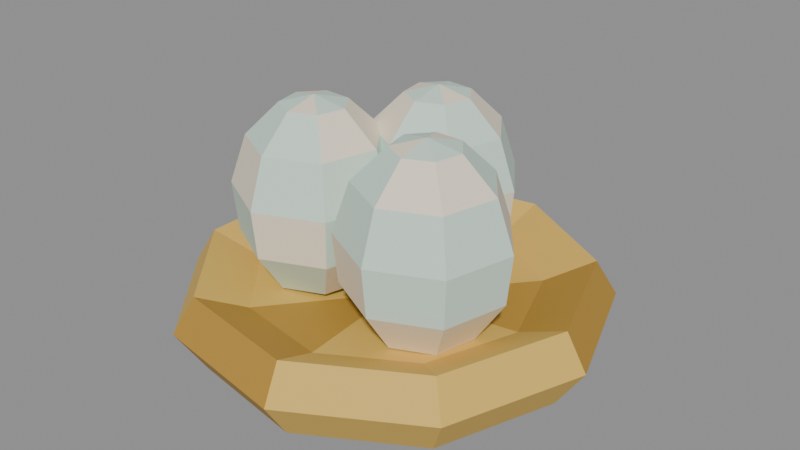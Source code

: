 # Source: duck-egg.blend  (saved by Blender 5.2.45; exported with 4.5.12 LTS)
import bpy
from mathutils import Matrix  # noqa: F401  (used for matrix-valued properties, if any)

bpy.ops.wm.read_factory_settings(use_empty=True)
scene = bpy.context.scene
scene.name = 'Scene'

# ---- collections
col_col_lowpoly = bpy.data.collections.new('COL_LowPoly'); scene.collection.children.link(col_col_lowpoly)

# ---- images (referenced by path relative to the original .blend; pixels are not part of the script)
import os
ASSET_DIR = os.environ.get("B2B_ASSET_DIR", "")  # directory of the original .blend (textures are referenced by path, not embedded)
HERE = os.path.dirname(os.path.abspath(__file__))  # packed textures are extracted next to this script under _unpacked/

def load_image(name, relpath, width, height, colorspace="sRGB"):
    """Load a texture the original file referenced (path relative to the .blend, or extracted next to this script)."""
    p = next((c for c in (os.path.join(HERE, relpath), os.path.join(ASSET_DIR, relpath)) if relpath and os.path.exists(c)), "")
    if p:
        img = bpy.data.images.load(p, check_existing=True)
        img.name = name
    else:  # same state as the original file: an image datablock whose file is absent (Cycles renders it pink)
        img = bpy.data.images.new(name, width, height)
        img.source = "FILE"
        img.filepath = "//" + (relpath or name)
    img.colorspace_settings.name = colorspace
    return img
img_duck_egg_basecolor = load_image('duck-egg_BaseColor', '_unpacked/duck-egg_BaseColor.bb4359b4.png', 128, 192, 'sRGB')
img_duck_egg_maskmap = load_image('duck-egg_MaskMap', '_unpacked/duck-egg_MaskMap.b2843ed0.png', 128, 192, 'Non-Color')

# ---- materials (node trees are filled in below, after node groups)
mat_m_duck_egg = bpy.data.materials.new('M_duck-egg')

# ---- material node trees
mat_m_duck_egg.use_nodes = True; mat_m_duck_egg.node_tree.nodes.clear()
_N = mat_m_duck_egg.node_tree.nodes; _L = mat_m_duck_egg.node_tree.links
n0 = _N.new('ShaderNodeBsdfPrincipled'); n0.name = 'Principled BSDF'; n0.location = (-200, 100)
n0.inputs[10].default_value = 0.005
n1 = _N.new('ShaderNodeOutputMaterial'); n1.name = 'Material Output'; n1.location = (200, 100)
n2 = _N.new('ShaderNodeTexImage'); n2.name = 'Image Texture'; n2.location = (0, 0)
n2.image = img_duck_egg_basecolor
n2.interpolation = 'Closest'
n3 = _N.new('ShaderNodeTexImage'); n3.name = 'Image Texture.001'; n3.location = (0, 0)
n3.image = img_duck_egg_maskmap
n3.interpolation = 'Closest'
n4 = _N.new('ShaderNodeSeparateColor'); n4.name = 'Separate Color'; n4.location = (0, 0)
n5 = _N.new('ShaderNodeMath'); n5.name = 'Math'; n5.location = (0, 0)
n5.operation = 'SUBTRACT'
n5.inputs[0].default_value = 1.0
_L.new(n0.outputs[0], n1.inputs[0])
_L.new(n2.outputs[0], n0.inputs[0])
_L.new(n3.outputs[0], n4.inputs[0])
_L.new(n4.outputs[0], n0.inputs[1])
_L.new(n3.outputs[1], n5.inputs[1])
_L.new(n5.outputs[0], n0.inputs[2])
n1.is_active_output = True

# ---- meshes
me_duck_egg = bpy.data.meshes.new('duck-egg')
me_duck_egg.from_pydata([(0.0, 0.0, 0.0), (0.13, 0.0, 0.0), (0.09959, 0.08356, 0.0), (0.02257, 0.128, 0.0), (-0.065, 0.1126, 0.0), (-0.1222, 0.04446, 0.0), (-0.1222, -0.04446, 0.0), (-0.065, -0.1126, 0.0), (0.02257, -0.128, 0.0), (0.09959, -0.08356, 0.0), (0.15, 0.0, 0.03), (0.1149, 0.09642, 0.03), (0.02605, 0.1477, 0.03), (-0.075, 0.1299, 0.03), (-0.141, 0.0513, 0.03), (-0.141, -0.0513, 0.03), (-0.075, -0.1299, 0.03), (0.02605, -0.1477, 0.03), (0.1149, -0.09642, 0.03), (0.135, 0.0, 0.055), (0.1034, 0.08678, 0.055), (0.02344, 0.1329, 0.055), (-0.0675, 0.1169, 0.055), (-0.1269, 0.04617, 0.055), (-0.1269, -0.04617, 0.055), (-0.0675, -0.1169, 0.055), (0.02344, -0.1329, 0.055), (0.1034, -0.08678, 0.055), (0.1, 0.0, 0.04), (0.0766, 0.06428, 0.04), (0.01736, 0.09848, 0.04), (-0.05, 0.0866, 0.04), (-0.09397, 0.0342, 0.04), (-0.09397, -0.0342, 0.04), (-0.05, -0.0866, 0.04), (0.01736, -0.09848, 0.04), (0.0766, -0.06428, 0.04), (0.0, 0.0, 0.03), (-0.05, -0.02, 0.035), (-0.01602, -0.01401, 0.0396), (-0.0335, 0.0103, 0.0396), (-0.0634, 0.01179, 0.0396), (-0.08321, -0.01066, 0.0396), (-0.07801, -0.04014, 0.0396), (-0.05172, -0.05446, 0.0396), (-0.02413, -0.04283, 0.0396), (0.003229, -0.01061, 0.0695), (-0.02415, 0.02747, 0.0695), (-0.07099, 0.02981, 0.0695), (-0.102, -0.005361, 0.0695), (-0.09389, -0.05155, 0.0695), (-0.05269, -0.07398, 0.0695), (-0.009474, -0.05576, 0.0695), (0.006626, -0.01002, 0.104), (-0.0225, 0.0305, 0.104), (-0.07233, 0.03298, 0.104), (-0.1054, -0.004427, 0.104), (-0.09669, -0.05357, 0.104), (-0.05287, -0.07743, 0.104), (-0.006888, -0.05805, 0.104), (-0.004699, -0.01201, 0.1385), (-0.028, 0.0204, 0.1385), (-0.06787, 0.02239, 0.1385), (-0.09428, -0.007541, 0.1385), (-0.08735, -0.04685, 0.1385), (-0.05229, -0.06594, 0.1385), (-0.01551, -0.05044, 0.1385), (-0.02735, -0.01601, 0.1615), (-0.039, 0.0001991, 0.1615), (-0.05893, 0.001194, 0.1615), (-0.07214, -0.01377, 0.1615), (-0.06867, -0.03343, 0.1615), (-0.05115, -0.04297, 0.1615), (-0.03276, -0.03522, 0.1615), (-0.05, -0.02, 0.1672), (0.05, -0.03, 0.035), (0.07643, -0.05218, 0.0396), (0.08382, -0.02316, 0.0396), (0.06574, 0.0007006, 0.0396), (0.03581, 0.001447, 0.0396), (0.01657, -0.02149, 0.0396), (0.0225, -0.05083, 0.0396), (0.04914, -0.06449, 0.0396), (0.0914, -0.06474, 0.0695), (0.103, -0.01929, 0.0695), (0.07466, 0.0181, 0.0695), (0.02777, 0.01927, 0.0695), (-0.002379, -0.01666, 0.0695), (0.006915, -0.06264, 0.0695), (0.04865, -0.08403, 0.0695), (0.09405, -0.06696, 0.104), (0.1064, -0.01861, 0.104), (0.07623, 0.02117, 0.104), (0.02635, 0.02241, 0.104), (-0.005722, -0.01581, 0.104), (0.004165, -0.06472, 0.104), (0.04857, -0.08748, 0.104), (0.08524, -0.05957, 0.1385), (0.09509, -0.02089, 0.1385), (0.07099, 0.01093, 0.1385), (0.03108, 0.01193, 0.1385), (0.005422, -0.01865, 0.1385), (0.01333, -0.05777, 0.1385), (0.04885, -0.07599, 0.1385), (0.06762, -0.04478, 0.1615), (0.07254, -0.02544, 0.1615), (0.06049, -0.009533, 0.1615), (0.04054, -0.009035, 0.1615), (0.02771, -0.02432, 0.1615), (0.03167, -0.04389, 0.1615), (0.04943, -0.05299, 0.1615), (0.05, -0.03, 0.1672), (0.0, 0.045, 0.035), (0.01725, 0.07488, 0.0396), (-0.0126, 0.07712, 0.0396), (-0.03297, 0.05517, 0.0396), (-0.02851, 0.02557, 0.0396), (-0.002578, 0.0106, 0.0396), (0.02529, 0.02153, 0.0396), (0.03411, 0.05014, 0.0396), (0.02702, 0.09181, 0.0695), (-0.01975, 0.09531, 0.0695), (-0.05165, 0.06093, 0.0695), (-0.04466, 0.01455, 0.0695), (-0.004039, -0.008899, 0.0695), (0.03962, 0.008237, 0.0695), (0.05345, 0.05306, 0.0695), (0.02875, 0.0948, 0.104), (-0.02101, 0.09853, 0.104), (-0.05495, 0.06195, 0.104), (-0.04751, 0.01261, 0.104), (-0.004297, -0.01234, 0.104), (0.04215, 0.00589, 0.104), (0.05686, 0.05357, 0.104), (0.023, 0.08484, 0.1385), (-0.01681, 0.08782, 0.1385), (-0.04396, 0.05856, 0.1385), (-0.03801, 0.01909, 0.1385), (-0.003438, -0.0008714, 0.1385), (0.03372, 0.01371, 0.1385), (0.04549, 0.05186, 0.1385), (0.0115, 0.06492, 0.1615), (-0.008403, 0.06641, 0.1615), (-0.02198, 0.05178, 0.1615), (-0.019, 0.03204, 0.1615), (-0.001719, 0.02206, 0.1615), (0.01686, 0.02936, 0.1615), (0.02274, 0.04843, 0.1615), (0.0, 0.045, 0.1672)], [], [(0, 2, 1), (0, 3, 2), (0, 4, 3), (0, 5, 4), (0, 6, 5), (0, 7, 6), (0, 8, 7), (0, 9, 8), (0, 1, 9), (1, 2, 11, 10), (2, 3, 12, 11), (3, 4, 13, 12), (4, 5, 14, 13), (5, 6, 15, 14), (6, 7, 16, 15), (7, 8, 17, 16), (8, 9, 18, 17), (9, 1, 10, 18), (10, 11, 20, 19), (11, 12, 21, 20), (12, 13, 22, 21), (13, 14, 23, 22), (14, 15, 24, 23), (15, 16, 25, 24), (16, 17, 26, 25), (17, 18, 27, 26), (18, 10, 19, 27), (19, 20, 29, 28), (20, 21, 30, 29), (21, 22, 31, 30), (22, 23, 32, 31), (23, 24, 33, 32), (24, 25, 34, 33), (25, 26, 35, 34), (26, 27, 36, 35), (27, 19, 28, 36), (28, 29, 37), (29, 30, 37), (30, 31, 37), (31, 32, 37), (32, 33, 37), (33, 34, 37), (34, 35, 37), (35, 36, 37), (36, 28, 37), (38, 40, 39), (38, 41, 40), (38, 42, 41), (38, 43, 42), (38, 44, 43), (38, 45, 44), (38, 39, 45), (39, 40, 47, 46), (40, 41, 48, 47), (41, 42, 49, 48), (42, 43, 50, 49), (43, 44, 51, 50), (44, 45, 52, 51), (45, 39, 46, 52), (46, 47, 54, 53), (47, 48, 55, 54), (48, 49, 56, 55), (49, 50, 57, 56), (50, 51, 58, 57), (51, 52, 59, 58), (52, 46, 53, 59), (53, 54, 61, 60), (54, 55, 62, 61), (55, 56, 63, 62), (56, 57, 64, 63), (57, 58, 65, 64), (58, 59, 66, 65), (59, 53, 60, 66), (60, 61, 68, 67), (61, 62, 69, 68), (62, 63, 70, 69), (63, 64, 71, 70), (64, 65, 72, 71), (65, 66, 73, 72), (66, 60, 67, 73), (67, 68, 74), (68, 69, 74), (69, 70, 74), (70, 71, 74), (71, 72, 74), (72, 73, 74), (73, 67, 74), (75, 77, 76), (75, 78, 77), (75, 79, 78), (75, 80, 79), (75, 81, 80), (75, 82, 81), (75, 76, 82), (76, 77, 84, 83), (77, 78, 85, 84), (78, 79, 86, 85), (79, 80, 87, 86), (80, 81, 88, 87), (81, 82, 89, 88), (82, 76, 83, 89), (83, 84, 91, 90), (84, 85, 92, 91), (85, 86, 93, 92), (86, 87, 94, 93), (87, 88, 95, 94), (88, 89, 96, 95), (89, 83, 90, 96), (90, 91, 98, 97), (91, 92, 99, 98), (92, 93, 100, 99), (93, 94, 101, 100), (94, 95, 102, 101), (95, 96, 103, 102), (96, 90, 97, 103), (97, 98, 105, 104), (98, 99, 106, 105), (99, 100, 107, 106), (100, 101, 108, 107), (101, 102, 109, 108), (102, 103, 110, 109), (103, 97, 104, 110), (104, 105, 111), (105, 106, 111), (106, 107, 111), (107, 108, 111), (108, 109, 111), (109, 110, 111), (110, 104, 111), (112, 114, 113), (112, 115, 114), (112, 116, 115), (112, 117, 116), (112, 118, 117), (112, 119, 118), (112, 113, 119), (113, 114, 121, 120), (114, 115, 122, 121), (115, 116, 123, 122), (116, 117, 124, 123), (117, 118, 125, 124), (118, 119, 126, 125), (119, 113, 120, 126), (120, 121, 128, 127), (121, 122, 129, 128), (122, 123, 130, 129), (123, 124, 131, 130), (124, 125, 132, 131), (125, 126, 133, 132), (126, 120, 127, 133), (127, 128, 135, 134), (128, 129, 136, 135), (129, 130, 137, 136), (130, 131, 138, 137), (131, 132, 139, 138), (132, 133, 140, 139), (133, 127, 134, 140), (134, 135, 142, 141), (135, 136, 143, 142), (136, 137, 144, 143), (137, 138, 145, 144), (138, 139, 146, 145), (139, 140, 147, 146), (140, 134, 141, 147), (141, 142, 148), (142, 143, 148), (143, 144, 148), (144, 145, 148), (145, 146, 148), (146, 147, 148), (147, 141, 148)])
_uv = me_duck_egg.uv_layers.new(name='UVMap')
_uv.uv.foreach_set('vector', [0.9375, 0.375, 0.9375, 0.375, 0.9375, 0.375, 0.8125, 0.375, 0.8125, 0.375, 0.8125, 0.375, 0.8125, 0.375, 0.8125, 0.375, 0.8125, 0.375, 0.9375, 0.375, 0.9375, 0.375, 0.9375, 0.375, 0.8125, 0.375, 0.8125, 0.375, 0.8125, 0.375, 0.8125, 0.375, 0.8125, 0.375, 0.8125, 0.375, 0.9375, 0.375, 0.9375, 0.375, 0.9375, 0.375, 0.8125, 0.375, 0.8125, 0.375, 0.8125, 0.375, 0.8125, 0.375, 0.8125, 0.375, 0.8125, 0.375, 0.9375, 0.375, 0.9375, 0.375, 0.9375, 0.375, 0.9375, 0.375, 0.8125, 0.375, 0.8125, 0.375, 0.8125, 0.375, 0.8125, 0.375, 0.8125, 0.375, 0.8125, 0.375, 0.8125, 0.375, 0.8125, 0.375, 0.9375, 0.375, 0.9375, 0.375, 0.9375, 0.375, 0.9375, 0.375, 0.8125, 0.375, 0.8125, 0.375, 0.8125, 0.375, 0.8125, 0.375, 0.8125, 0.375, 0.8125, 0.375, 0.8125, 0.375, 0.8125, 0.375, 0.9375, 0.375, 0.9375, 0.375, 0.9375, 0.375, 0.9375, 0.375, 0.8125, 0.375, 0.8125, 0.375, 0.8125, 0.375, 0.8125, 0.375, 0.8125, 0.375, 0.8125, 0.375, 0.8125, 0.375, 0.8125, 0.375, 0.9375, 0.375, 0.9375, 0.375, 0.9375, 0.375, 0.9375, 0.375, 0.8125, 0.375, 0.8125, 0.375, 0.8125, 0.375, 0.8125, 0.375, 0.8125, 0.375, 0.8125, 0.375, 0.8125, 0.375, 0.8125, 0.375, 0.9375, 0.375, 0.9375, 0.375, 0.9375, 0.375, 0.9375, 0.375, 0.8125, 0.375, 0.8125, 0.375, 0.8125, 0.375, 0.8125, 0.375, 0.8125, 0.375, 0.8125, 0.375, 0.8125, 0.375, 0.8125, 0.375, 0.9375, 0.375, 0.9375, 0.375, 0.9375, 0.375, 0.9375, 0.375, 0.8125, 0.375, 0.8125, 0.375, 0.8125, 0.375, 0.8125, 0.375, 0.8125, 0.375, 0.8125, 0.375, 0.8125, 0.375, 0.8125, 0.375, 0.9375, 0.375, 0.9375, 0.375, 0.9375, 0.375, 0.9375, 0.375, 0.8125, 0.375, 0.8125, 0.375, 0.8125, 0.375, 0.8125, 0.375, 0.8125, 0.375, 0.8125, 0.375, 0.8125, 0.375, 0.8125, 0.375, 0.9375, 0.375, 0.9375, 0.375, 0.9375, 0.375, 0.9375, 0.375, 0.8125, 0.375, 0.8125, 0.375, 0.8125, 0.375, 0.8125, 0.375, 0.8125, 0.375, 0.8125, 0.375, 0.8125, 0.375, 0.8125, 0.375, 0.9375, 0.375, 0.9375, 0.375, 0.9375, 0.375, 0.9375, 0.375, 0.8125, 0.375, 0.8125, 0.375, 0.8125, 0.375, 0.8125, 0.375, 0.8125, 0.375, 0.8125, 0.375, 0.8125, 0.375, 0.8125, 0.375, 0.9375, 0.375, 0.9375, 0.375, 0.9375, 0.375, 0.8125, 0.375, 0.8125, 0.375, 0.8125, 0.375, 0.8125, 0.375, 0.8125, 0.375, 0.8125, 0.375, 0.9375, 0.375, 0.9375, 0.375, 0.9375, 0.375, 0.8125, 0.375, 0.8125, 0.375, 0.8125, 0.375, 0.8125, 0.375, 0.8125, 0.375, 0.8125, 0.375, 0.9375, 0.375, 0.9375, 0.375, 0.9375, 0.375, 0.8125, 0.375, 0.8125, 0.375, 0.8125, 0.375, 0.8125, 0.375, 0.8125, 0.375, 0.8125, 0.375, 0.0625, 0.2917, 0.0625, 0.2917, 0.0625, 0.2917, 0.5625, 0.375, 0.5625, 0.375, 0.5625, 0.375, 0.0625, 0.2917, 0.0625, 0.2917, 0.0625, 0.2917, 0.0625, 0.2917, 0.0625, 0.2917, 0.0625, 0.2917, 0.5625, 0.375, 0.5625, 0.375, 0.5625, 0.375, 0.0625, 0.2917, 0.0625, 0.2917, 0.0625, 0.2917, 0.0625, 0.2917, 0.0625, 0.2917, 0.0625, 0.2917, 0.5625, 0.375, 0.5625, 0.375, 0.5625, 0.375, 0.5625, 0.375, 0.0625, 0.2917, 0.0625, 0.2917, 0.0625, 0.2917, 0.0625, 0.2917, 0.0625, 0.2917, 0.0625, 0.2917, 0.0625, 0.2917, 0.0625, 0.2917, 0.5625, 0.375, 0.5625, 0.375, 0.5625, 0.375, 0.5625, 0.375, 0.0625, 0.2917, 0.0625, 0.2917, 0.0625, 0.2917, 0.0625, 0.2917, 0.0625, 0.2917, 0.0625, 0.2917, 0.0625, 0.2917, 0.0625, 0.2917, 0.5625, 0.375, 0.5625, 0.375, 0.5625, 0.375, 0.5625, 0.375, 0.0625, 0.2917, 0.0625, 0.2917, 0.0625, 0.2917, 0.0625, 0.2917, 0.0625, 0.2917, 0.0625, 0.2917, 0.0625, 0.2917, 0.0625, 0.2917, 0.5625, 0.375, 0.5625, 0.375, 0.5625, 0.375, 0.5625, 0.375, 0.0625, 0.2917, 0.0625, 0.2917, 0.0625, 0.2917, 0.0625, 0.2917, 0.0625, 0.2917, 0.0625, 0.2917, 0.0625, 0.2917, 0.0625, 0.2917, 0.5625, 0.375, 0.5625, 0.375, 0.5625, 0.375, 0.5625, 0.375, 0.0625, 0.2917, 0.0625, 0.2917, 0.0625, 0.2917, 0.0625, 0.2917, 0.0625, 0.2917, 0.0625, 0.2917, 0.0625, 0.2917, 0.0625, 0.2917, 0.5625, 0.375, 0.5625, 0.375, 0.5625, 0.375, 0.5625, 0.375, 0.0625, 0.2917, 0.0625, 0.2917, 0.0625, 0.2917, 0.0625, 0.2917, 0.0625, 0.2917, 0.0625, 0.2917, 0.0625, 0.2917, 0.0625, 0.2917, 0.5625, 0.375, 0.5625, 0.375, 0.5625, 0.375, 0.5625, 0.375, 0.0625, 0.2917, 0.0625, 0.2917, 0.0625, 0.2917, 0.0625, 0.2917, 0.0625, 0.2917, 0.0625, 0.2917, 0.0625, 0.2917, 0.0625, 0.2917, 0.5625, 0.375, 0.5625, 0.375, 0.5625, 0.375, 0.5625, 0.375, 0.0625, 0.2917, 0.0625, 0.2917, 0.0625, 0.2917, 0.0625, 0.2917, 0.0625, 0.2917, 0.0625, 0.2917, 0.0625, 0.2917, 0.0625, 0.2917, 0.5625, 0.375, 0.5625, 0.375, 0.5625, 0.375, 0.5625, 0.375, 0.0625, 0.2917, 0.0625, 0.2917, 0.0625, 0.2917, 0.0625, 0.2917, 0.0625, 0.2917, 0.0625, 0.2917, 0.0625, 0.2917, 0.0625, 0.2917, 0.5625, 0.375, 0.5625, 0.375, 0.5625, 0.375, 0.5625, 0.375, 0.0625, 0.2917, 0.0625, 0.2917, 0.0625, 0.2917, 0.0625, 0.2917, 0.0625, 0.2917, 0.0625, 0.2917, 0.5625, 0.375, 0.5625, 0.375, 0.5625, 0.375, 0.0625, 0.2917, 0.0625, 0.2917, 0.0625, 0.2917, 0.0625, 0.2917, 0.0625, 0.2917, 0.0625, 0.2917, 0.5625, 0.375, 0.5625, 0.375, 0.5625, 0.375, 0.0625, 0.2917, 0.0625, 0.2917, 0.0625, 0.2917, 0.0625, 0.2917, 0.0625, 0.2917, 0.0625, 0.2917, 0.5625, 0.375, 0.5625, 0.375, 0.5625, 0.375, 0.0625, 0.2917, 0.0625, 0.2917, 0.0625, 0.2917, 0.0625, 0.2917, 0.0625, 0.2917, 0.0625, 0.2917, 0.5625, 0.375, 0.5625, 0.375, 0.5625, 0.375, 0.0625, 0.2917, 0.0625, 0.2917, 0.0625, 0.2917, 0.0625, 0.2917, 0.0625, 0.2917, 0.0625, 0.2917, 0.5625, 0.375, 0.5625, 0.375, 0.5625, 0.375, 0.5625, 0.375, 0.0625, 0.2917, 0.0625, 0.2917, 0.0625, 0.2917, 0.0625, 0.2917, 0.0625, 0.2917, 0.0625, 0.2917, 0.0625, 0.2917, 0.0625, 0.2917, 0.5625, 0.375, 0.5625, 0.375, 0.5625, 0.375, 0.5625, 0.375, 0.0625, 0.2917, 0.0625, 0.2917, 0.0625, 0.2917, 0.0625, 0.2917, 0.0625, 0.2917, 0.0625, 0.2917, 0.0625, 0.2917, 0.0625, 0.2917, 0.5625, 0.375, 0.5625, 0.375, 0.5625, 0.375, 0.5625, 0.375, 0.0625, 0.2917, 0.0625, 0.2917, 0.0625, 0.2917, 0.0625, 0.2917, 0.0625, 0.2917, 0.0625, 0.2917, 0.0625, 0.2917, 0.0625, 0.2917, 0.5625, 0.375, 0.5625, 0.375, 0.5625, 0.375, 0.5625, 0.375, 0.0625, 0.2917, 0.0625, 0.2917, 0.0625, 0.2917, 0.0625, 0.2917, 0.0625, 0.2917, 0.0625, 0.2917, 0.0625, 0.2917, 0.0625, 0.2917, 0.5625, 0.375, 0.5625, 0.375, 0.5625, 0.375, 0.5625, 0.375, 0.0625, 0.2917, 0.0625, 0.2917, 0.0625, 0.2917, 0.0625, 0.2917, 0.0625, 0.2917, 0.0625, 0.2917, 0.0625, 0.2917, 0.0625, 0.2917, 0.5625, 0.375, 0.5625, 0.375, 0.5625, 0.375, 0.5625, 0.375, 0.0625, 0.2917, 0.0625, 0.2917, 0.0625, 0.2917, 0.0625, 0.2917, 0.0625, 0.2917, 0.0625, 0.2917, 0.0625, 0.2917, 0.0625, 0.2917, 0.5625, 0.375, 0.5625, 0.375, 0.5625, 0.375, 0.5625, 0.375, 0.0625, 0.2917, 0.0625, 0.2917, 0.0625, 0.2917, 0.0625, 0.2917, 0.0625, 0.2917, 0.0625, 0.2917, 0.0625, 0.2917, 0.0625, 0.2917, 0.5625, 0.375, 0.5625, 0.375, 0.5625, 0.375, 0.5625, 0.375, 0.0625, 0.2917, 0.0625, 0.2917, 0.0625, 0.2917, 0.0625, 0.2917, 0.0625, 0.2917, 0.0625, 0.2917, 0.0625, 0.2917, 0.0625, 0.2917, 0.5625, 0.375, 0.5625, 0.375, 0.5625, 0.375, 0.5625, 0.375, 0.0625, 0.2917, 0.0625, 0.2917, 0.0625, 0.2917, 0.0625, 0.2917, 0.0625, 0.2917, 0.0625, 0.2917, 0.0625, 0.2917, 0.0625, 0.2917, 0.5625, 0.375, 0.5625, 0.375, 0.5625, 0.375, 0.5625, 0.375, 0.0625, 0.2917, 0.0625, 0.2917, 0.0625, 0.2917, 0.0625, 0.2917, 0.0625, 0.2917, 0.0625, 0.2917, 0.5625, 0.375, 0.5625, 0.375, 0.5625, 0.375, 0.0625, 0.2917, 0.0625, 0.2917, 0.0625, 0.2917, 0.0625, 0.2917, 0.0625, 0.2917, 0.0625, 0.2917, 0.5625, 0.375, 0.5625, 0.375, 0.5625, 0.375, 0.0625, 0.2917, 0.0625, 0.2917, 0.0625, 0.2917, 0.0625, 0.2917, 0.0625, 0.2917, 0.0625, 0.2917, 0.5625, 0.375, 0.5625, 0.375, 0.5625, 0.375, 0.0625, 0.2917, 0.0625, 0.2917, 0.0625, 0.2917, 0.0625, 0.2917, 0.0625, 0.2917, 0.0625, 0.2917, 0.5625, 0.375, 0.5625, 0.375, 0.5625, 0.375, 0.0625, 0.2917, 0.0625, 0.2917, 0.0625, 0.2917, 0.0625, 0.2917, 0.0625, 0.2917, 0.0625, 0.2917, 0.5625, 0.375, 0.5625, 0.375, 0.5625, 0.375, 0.5625, 0.375, 0.0625, 0.2917, 0.0625, 0.2917, 0.0625, 0.2917, 0.0625, 0.2917, 0.0625, 0.2917, 0.0625, 0.2917, 0.0625, 0.2917, 0.0625, 0.2917, 0.5625, 0.375, 0.5625, 0.375, 0.5625, 0.375, 0.5625, 0.375, 0.0625, 0.2917, 0.0625, 0.2917, 0.0625, 0.2917, 0.0625, 0.2917, 0.0625, 0.2917, 0.0625, 0.2917, 0.0625, 0.2917, 0.0625, 0.2917, 0.5625, 0.375, 0.5625, 0.375, 0.5625, 0.375, 0.5625, 0.375, 0.0625, 0.2917, 0.0625, 0.2917, 0.0625, 0.2917, 0.0625, 0.2917, 0.0625, 0.2917, 0.0625, 0.2917, 0.0625, 0.2917, 0.0625, 0.2917, 0.5625, 0.375, 0.5625, 0.375, 0.5625, 0.375, 0.5625, 0.375, 0.0625, 0.2917, 0.0625, 0.2917, 0.0625, 0.2917, 0.0625, 0.2917, 0.0625, 0.2917, 0.0625, 0.2917, 0.0625, 0.2917, 0.0625, 0.2917, 0.5625, 0.375, 0.5625, 0.375, 0.5625, 0.375, 0.5625, 0.375, 0.0625, 0.2917, 0.0625, 0.2917, 0.0625, 0.2917, 0.0625, 0.2917, 0.0625, 0.2917, 0.0625, 0.2917, 0.0625, 0.2917, 0.0625, 0.2917, 0.5625, 0.375, 0.5625, 0.375, 0.5625, 0.375, 0.5625, 0.375, 0.0625, 0.2917, 0.0625, 0.2917, 0.0625, 0.2917, 0.0625, 0.2917, 0.0625, 0.2917, 0.0625, 0.2917, 0.0625, 0.2917, 0.0625, 0.2917, 0.5625, 0.375, 0.5625, 0.375, 0.5625, 0.375, 0.5625, 0.375, 0.0625, 0.2917, 0.0625, 0.2917, 0.0625, 0.2917, 0.0625, 0.2917, 0.0625, 0.2917, 0.0625, 0.2917, 0.0625, 0.2917, 0.0625, 0.2917, 0.5625, 0.375, 0.5625, 0.375, 0.5625, 0.375, 0.5625, 0.375, 0.0625, 0.2917, 0.0625, 0.2917, 0.0625, 0.2917, 0.0625, 0.2917, 0.0625, 0.2917, 0.0625, 0.2917, 0.0625, 0.2917, 0.0625, 0.2917, 0.5625, 0.375, 0.5625, 0.375, 0.5625, 0.375, 0.5625, 0.375, 0.0625, 0.2917, 0.0625, 0.2917, 0.0625, 0.2917, 0.0625, 0.2917, 0.0625, 0.2917, 0.0625, 0.2917, 0.0625, 0.2917, 0.0625, 0.2917, 0.5625, 0.375, 0.5625, 0.375, 0.5625, 0.375, 0.5625, 0.375, 0.0625, 0.2917, 0.0625, 0.2917, 0.0625, 0.2917, 0.0625, 0.2917, 0.0625, 0.2917, 0.0625, 0.2917, 0.5625, 0.375, 0.5625, 0.375, 0.5625, 0.375, 0.0625, 0.2917, 0.0625, 0.2917, 0.0625, 0.2917, 0.0625, 0.2917, 0.0625, 0.2917, 0.0625, 0.2917, 0.5625, 0.375, 0.5625, 0.375, 0.5625, 0.375, 0.0625, 0.2917, 0.0625, 0.2917, 0.0625, 0.2917])
me_duck_egg.materials.append(mat_m_duck_egg)
me_duck_egg.update()

# ---- objects
ob_duck_egg = bpy.data.objects.new('duck-egg', me_duck_egg)

# ---- transforms, parenting, visibility, modifiers, constraints
ob_duck_egg.location = (0.0, 0.0, 0.0)

# ---- collection membership
col_col_lowpoly.objects.link(ob_duck_egg)

# ---- scene / render settings (as saved in the file)
scene.frame_start = 1; scene.frame_end = 250; scene.frame_set(1)
scene.render.engine = 'BLENDER_EEVEE_NEXT'
scene.render.bake_bias = 0.0
scene.render.bake_samples = 0
scene.render.compositor_device = 'GPU'
scene.eevee.use_volume_custom_range = False
scene.eevee.fast_gi_thickness_near = 0.1
scene.eevee.fast_gi_thickness_far = 0.0
scene.eevee.ray_tracing_options.screen_trace_thickness = 0.1
bpy.context.view_layer.update()

# ---- added for rendering (the .blend has no active camera and no usable light): camera, sun + grey world if the file has none
cam_auto = bpy.data.cameras.new('AutoCamera')
cam_auto.lens = 50.0
cam_auto.sensor_width = 36.0
cam_auto.clip_end = 1000.0
ob_auto_camera = bpy.data.objects.new('AutoCamera', cam_auto)
scene.collection.objects.link(ob_auto_camera)
ob_auto_camera.location = (0.418206, -0.49642, 0.414571)
ob_auto_camera.rotation_euler = (1.09748, -7.21219e-08, 0.694738)
scene.camera = ob_auto_camera
light_auto_sun = bpy.data.lights.new('AutoSun', 'SUN')
light_auto_sun.energy = 3.0
light_auto_sun.angle = 0.0523599
ob_auto_sun = bpy.data.objects.new('AutoSun', light_auto_sun)
scene.collection.objects.link(ob_auto_sun)
ob_auto_sun.rotation_euler = (0.872665, 0.174533, 0.523599)
if scene.world is None:
    world_auto = bpy.data.worlds.new('AutoWorld')
    world_auto.color = (0.3, 0.3, 0.3)
    scene.world = world_auto
bpy.context.view_layer.update()

